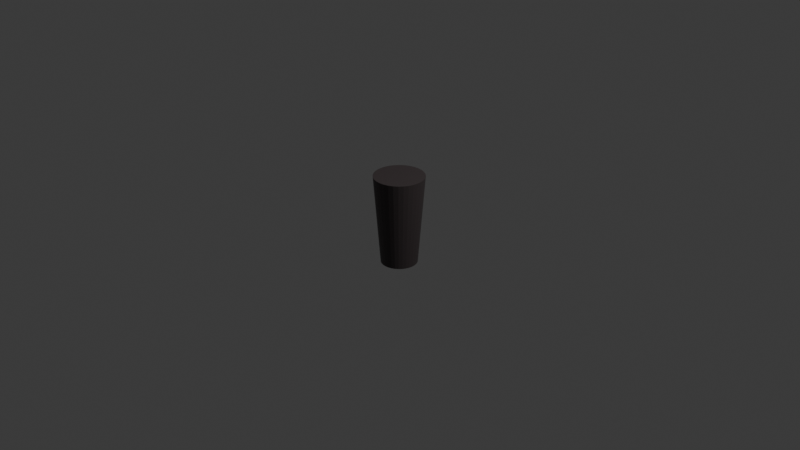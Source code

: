 # Source: torch.blend  (saved by Blender 5.1.30; exported with 4.5.12 LTS)
import bpy
from mathutils import Matrix  # noqa: F401  (used for matrix-valued properties, if any)

bpy.ops.wm.read_factory_settings(use_empty=True)
scene = bpy.context.scene
scene.name = 'Scene'

# ---- collections
col_collection = bpy.data.collections.new('Collection'); scene.collection.children.link(col_collection)

# ---- materials (node trees are filled in below, after node groups)
mat_material_001 = bpy.data.materials.new('Material.001')

# ---- material node trees
mat_material_001.use_nodes = True; mat_material_001.node_tree.nodes.clear()
_N = mat_material_001.node_tree.nodes; _L = mat_material_001.node_tree.links
n0 = _N.new('ShaderNodeBsdfPrincipled'); n0.name = 'Principled BSDF'; n0.location = (-200, 100)
n0.inputs[0].default_value = (0.0602, 0.04733, 0.0486, 1.0)
n1 = _N.new('ShaderNodeOutputMaterial'); n1.name = 'Material Output'; n1.location = (200, 100)
_L.new(n0.outputs[0], n1.inputs[0])
n1.is_active_output = True

# ---- world
world_world = bpy.data.worlds.new('World'); scene.world = world_world
world_world.use_nodes = True; world_world.node_tree.nodes.clear()
_N = world_world.node_tree.nodes; _L = world_world.node_tree.links
n0 = _N.new('ShaderNodeOutputWorld'); n0.name = 'World Output'; n0.location = (200, 100)
n1 = _N.new('ShaderNodeBackground'); n1.name = 'Background'; n1.location = (-200, 100)
n1.inputs[0].default_value = (0.05088, 0.05088, 0.05088, 1.0)
_L.new(n1.outputs[0], n0.inputs[0])
n0.is_active_output = True
world_world.color = (0.05088, 0.05088, 0.05088)
world_world.sun_shadow_jitter_overblur = 0.0

# ---- cameras
cam_camera = bpy.data.cameras.new('Camera')
cam_camera.clip_end = 100.0
cam_camera.ortho_scale = 7.314

# ---- lights
light_light = bpy.data.lights.new('Light', 'POINT')
light_light.energy = 1000.0
light_light.shadow_soft_size = 0.1

# ---- meshes
me_cylinder = bpy.data.meshes.new('Cylinder')
me_cylinder.from_pydata([(8.066e-09, 0.8743, -1.0), (-3.062e-09, 1.207, 1.0), (0.1706, 0.8575, -1.0), (0.2354, 1.183, 1.0), (0.3346, 0.8077, -1.0), (0.4617, 1.115, 1.0), (0.4857, 0.7269, -1.0), (0.6703, 1.003, 1.0), (0.6182, 0.6182, -1.0), (0.8532, 0.8532, 1.0), (0.7269, 0.4857, -1.0), (1.003, 0.6703, 1.0), (0.8077, 0.3346, -1.0), (1.115, 0.4617, 1.0), (0.8575, 0.1706, -1.0), (1.183, 0.2354, 1.0), (0.8743, -5.466e-09, -1.0), (1.207, 2.187e-09, 1.0), (0.8575, -0.1706, -1.0), (1.183, -0.2354, 1.0), (0.8077, -0.3346, -1.0), (1.115, -0.4617, 1.0), (0.7269, -0.4857, -1.0), (1.003, -0.6703, 1.0), (0.6182, -0.6182, -1.0), (0.8532, -0.8532, 1.0), (0.4857, -0.7269, -1.0), (0.6703, -1.003, 1.0), (0.3346, -0.8077, -1.0), (0.4617, -1.115, 1.0), (0.1706, -0.8575, -1.0), (0.2354, -1.183, 1.0), (8.066e-09, -0.8743, -1.0), (-3.062e-09, -1.207, 1.0), (-0.1706, -0.8575, -1.0), (-0.2354, -1.183, 1.0), (-0.3346, -0.8077, -1.0), (-0.4617, -1.115, 1.0), (-0.4857, -0.7269, -1.0), (-0.6703, -1.003, 1.0), (-0.6182, -0.6182, -1.0), (-0.8532, -0.8532, 1.0), (-0.7269, -0.4857, -1.0), (-1.003, -0.6703, 1.0), (-0.8077, -0.3346, -1.0), (-1.115, -0.4617, 1.0), (-0.8575, -0.1706, -1.0), (-1.183, -0.2354, 1.0), (-0.8743, -5.466e-09, -1.0), (-1.207, 2.187e-09, 1.0), (-0.8575, 0.1706, -1.0), (-1.183, 0.2354, 1.0), (-0.8077, 0.3346, -1.0), (-1.115, 0.4617, 1.0), (-0.7269, 0.4857, -1.0), (-1.003, 0.6703, 1.0), (-0.6182, 0.6182, -1.0), (-0.8532, 0.8532, 1.0), (-0.4857, 0.7269, -1.0), (-0.6703, 1.003, 1.0), (-0.3346, 0.8077, -1.0), (-0.4617, 1.115, 1.0), (-0.1706, 0.8575, -1.0), (-0.2354, 1.183, 1.0)], [], [(0, 1, 3, 2), (2, 3, 5, 4), (4, 5, 7, 6), (6, 7, 9, 8), (8, 9, 11, 10), (10, 11, 13, 12), (12, 13, 15, 14), (14, 15, 17, 16), (16, 17, 19, 18), (18, 19, 21, 20), (20, 21, 23, 22), (22, 23, 25, 24), (24, 25, 27, 26), (26, 27, 29, 28), (28, 29, 31, 30), (30, 31, 33, 32), (32, 33, 35, 34), (34, 35, 37, 36), (36, 37, 39, 38), (38, 39, 41, 40), (40, 41, 43, 42), (42, 43, 45, 44), (44, 45, 47, 46), (46, 47, 49, 48), (48, 49, 51, 50), (50, 51, 53, 52), (52, 53, 55, 54), (54, 55, 57, 56), (56, 57, 59, 58), (58, 59, 61, 60), (3, 1, 63, 61, 59, 57, 55, 53, 51, 49, 47, 45, 43, 41, 39, 37, 35, 33, 31, 29, 27, 25, 23, 21, 19, 17, 15, 13, 11, 9, 7, 5), (60, 61, 63, 62), (62, 63, 1, 0), (0, 2, 4, 6, 8, 10, 12, 14, 16, 18, 20, 22, 24, 26, 28, 30, 32, 34, 36, 38, 40, 42, 44, 46, 48, 50, 52, 54, 56, 58, 60, 62)])
_uv = me_cylinder.uv_layers.new(name='UVMap')
_uv.uv.foreach_set('vector', [1.0, 0.5, 1.0, 1.0, 0.9688, 1.0, 0.9688, 0.5, 0.9688, 0.5, 0.9688, 1.0, 0.9375, 1.0, 0.9375, 0.5, 0.9375, 0.5, 0.9375, 1.0, 0.9062, 1.0, 0.9062, 0.5, 0.9062, 0.5, 0.9062, 1.0, 0.875, 1.0, 0.875, 0.5, 0.875, 0.5, 0.875, 1.0, 0.8438, 1.0, 0.8438, 0.5, 0.8438, 0.5, 0.8438, 1.0, 0.8125, 1.0, 0.8125, 0.5, 0.8125, 0.5, 0.8125, 1.0, 0.7812, 1.0, 0.7812, 0.5, 0.7812, 0.5, 0.7812, 1.0, 0.75, 1.0, 0.75, 0.5, 0.75, 0.5, 0.75, 1.0, 0.7188, 1.0, 0.7188, 0.5, 0.7188, 0.5, 0.7188, 1.0, 0.6875, 1.0, 0.6875, 0.5, 0.6875, 0.5, 0.6875, 1.0, 0.6562, 1.0, 0.6562, 0.5, 0.6562, 0.5, 0.6562, 1.0, 0.625, 1.0, 0.625, 0.5, 0.625, 0.5, 0.625, 1.0, 0.5938, 1.0, 0.5938, 0.5, 0.5938, 0.5, 0.5938, 1.0, 0.5625, 1.0, 0.5625, 0.5, 0.5625, 0.5, 0.5625, 1.0, 0.5312, 1.0, 0.5312, 0.5, 0.5312, 0.5, 0.5312, 1.0, 0.5, 1.0, 0.5, 0.5, 0.5, 0.5, 0.5, 1.0, 0.4688, 1.0, 0.4688, 0.5, 0.4688, 0.5, 0.4688, 1.0, 0.4375, 1.0, 0.4375, 0.5, 0.4375, 0.5, 0.4375, 1.0, 0.4062, 1.0, 0.4062, 0.5, 0.4062, 0.5, 0.4062, 1.0, 0.375, 1.0, 0.375, 0.5, 0.375, 0.5, 0.375, 1.0, 0.3438, 1.0, 0.3438, 0.5, 0.3438, 0.5, 0.3438, 1.0, 0.3125, 1.0, 0.3125, 0.5, 0.3125, 0.5, 0.3125, 1.0, 0.2812, 1.0, 0.2812, 0.5, 0.2812, 0.5, 0.2812, 1.0, 0.25, 1.0, 0.25, 0.5, 0.25, 0.5, 0.25, 1.0, 0.2188, 1.0, 0.2188, 0.5, 0.2188, 0.5, 0.2188, 1.0, 0.1875, 1.0, 0.1875, 0.5, 0.1875, 0.5, 0.1875, 1.0, 0.1562, 1.0, 0.1562, 0.5, 0.1562, 0.5, 0.1562, 1.0, 0.125, 1.0, 0.125, 0.5, 0.125, 0.5, 0.125, 1.0, 0.09375, 1.0, 0.09375, 0.5, 0.09375, 0.5, 0.09375, 1.0, 0.0625, 1.0, 0.0625, 0.5, 0.2968, 0.4854, 0.25, 0.49, 0.2032, 0.4854, 0.1582, 0.4717, 0.1167, 0.4496, 0.08029, 0.4197, 0.05045, 0.3833, 0.02827, 0.3418, 0.01461, 0.2968, 0.01, 0.25, 0.01461, 0.2032, 0.02827, 0.1582, 0.05045, 0.1167, 0.08029, 0.08029, 0.1167, 0.05045, 0.1582, 0.02827, 0.2032, 0.01461, 0.25, 0.01, 0.2968, 0.01461, 0.3418, 0.02827, 0.3833, 0.05045, 0.4197, 0.08029, 0.4496, 0.1167, 0.4717, 0.1582, 0.4854, 0.2032, 0.49, 0.25, 0.4854, 0.2968, 0.4717, 0.3418, 0.4496, 0.3833, 0.4197, 0.4197, 0.3833, 0.4496, 0.3418, 0.4717, 0.0625, 0.5, 0.0625, 1.0, 0.03125, 1.0, 0.03125, 0.5, 0.03125, 0.5, 0.03125, 1.0, 0.0, 1.0, 0.0, 0.5, 0.75, 0.49, 0.7968, 0.4854, 0.8418, 0.4717, 0.8833, 0.4496, 0.9197, 0.4197, 0.9496, 0.3833, 0.9717, 0.3418, 0.9854, 0.2968, 0.99, 0.25, 0.9854, 0.2032, 0.9717, 0.1582, 0.9496, 0.1167, 0.9197, 0.08029, 0.8833, 0.05045, 0.8418, 0.02827, 0.7968, 0.01461, 0.75, 0.01, 0.7032, 0.01461, 0.6582, 0.02827, 0.6167, 0.05045, 0.5803, 0.08029, 0.5504, 0.1167, 0.5283, 0.1582, 0.5146, 0.2032, 0.51, 0.25, 0.5146, 0.2968, 0.5283, 0.3418, 0.5504, 0.3833, 0.5803, 0.4197, 0.6167, 0.4496, 0.6582, 0.4717, 0.7032, 0.4854])
me_cylinder.materials.append(mat_material_001)
me_cylinder.update()

# ---- objects
ob_light = bpy.data.objects.new('Light', light_light)
ob_camera = bpy.data.objects.new('Camera', cam_camera)
ob_cylinder = bpy.data.objects.new('Cylinder', me_cylinder)

# ---- transforms, parenting, visibility, modifiers, constraints
ob_light.location = (4.076, 1.005, 5.904)
ob_light.rotation_euler = (0.6503, 0.05522, 1.866)
ob_light.lock_rotations_4d = False
ob_light.empty_display_type = 'ARROWS'
ob_light.color = (0.0, 0.0, 0.0, 0.0)
ob_light.lineart.crease_threshold = 0.0
ob_camera.location = (7.359, -6.926, 4.958)
ob_camera.rotation_euler = (1.109, 0.0, 0.8149)
ob_camera.lock_rotations_4d = False
ob_camera.empty_display_type = 'ARROWS'
ob_camera.color = (0.0, 0.0, 0.0, 0.0)
ob_camera.display_type = 'WIRE'
ob_camera.lineart.crease_threshold = 0.0
ob_cylinder.location = (0.0, 0.0, 0.0)
ob_cylinder.scale = (0.2199, 0.2199, 0.4771)

# ---- collection membership
col_collection.objects.link(ob_light)
col_collection.objects.link(ob_camera)
col_collection.objects.link(ob_cylinder)

# ---- scene / render settings (as saved in the file)
scene.camera = ob_camera
scene.frame_start = 1; scene.frame_end = 250; scene.frame_set(1)
scene.render.engine = 'BLENDER_EEVEE_NEXT'
scene.render.bake_bias = 0.0
scene.render.bake_samples = 0
scene.cycles.sampling_pattern = 'TABULATED_SOBOL'
scene.eevee.use_volume_custom_range = False
bpy.context.view_layer.update()
